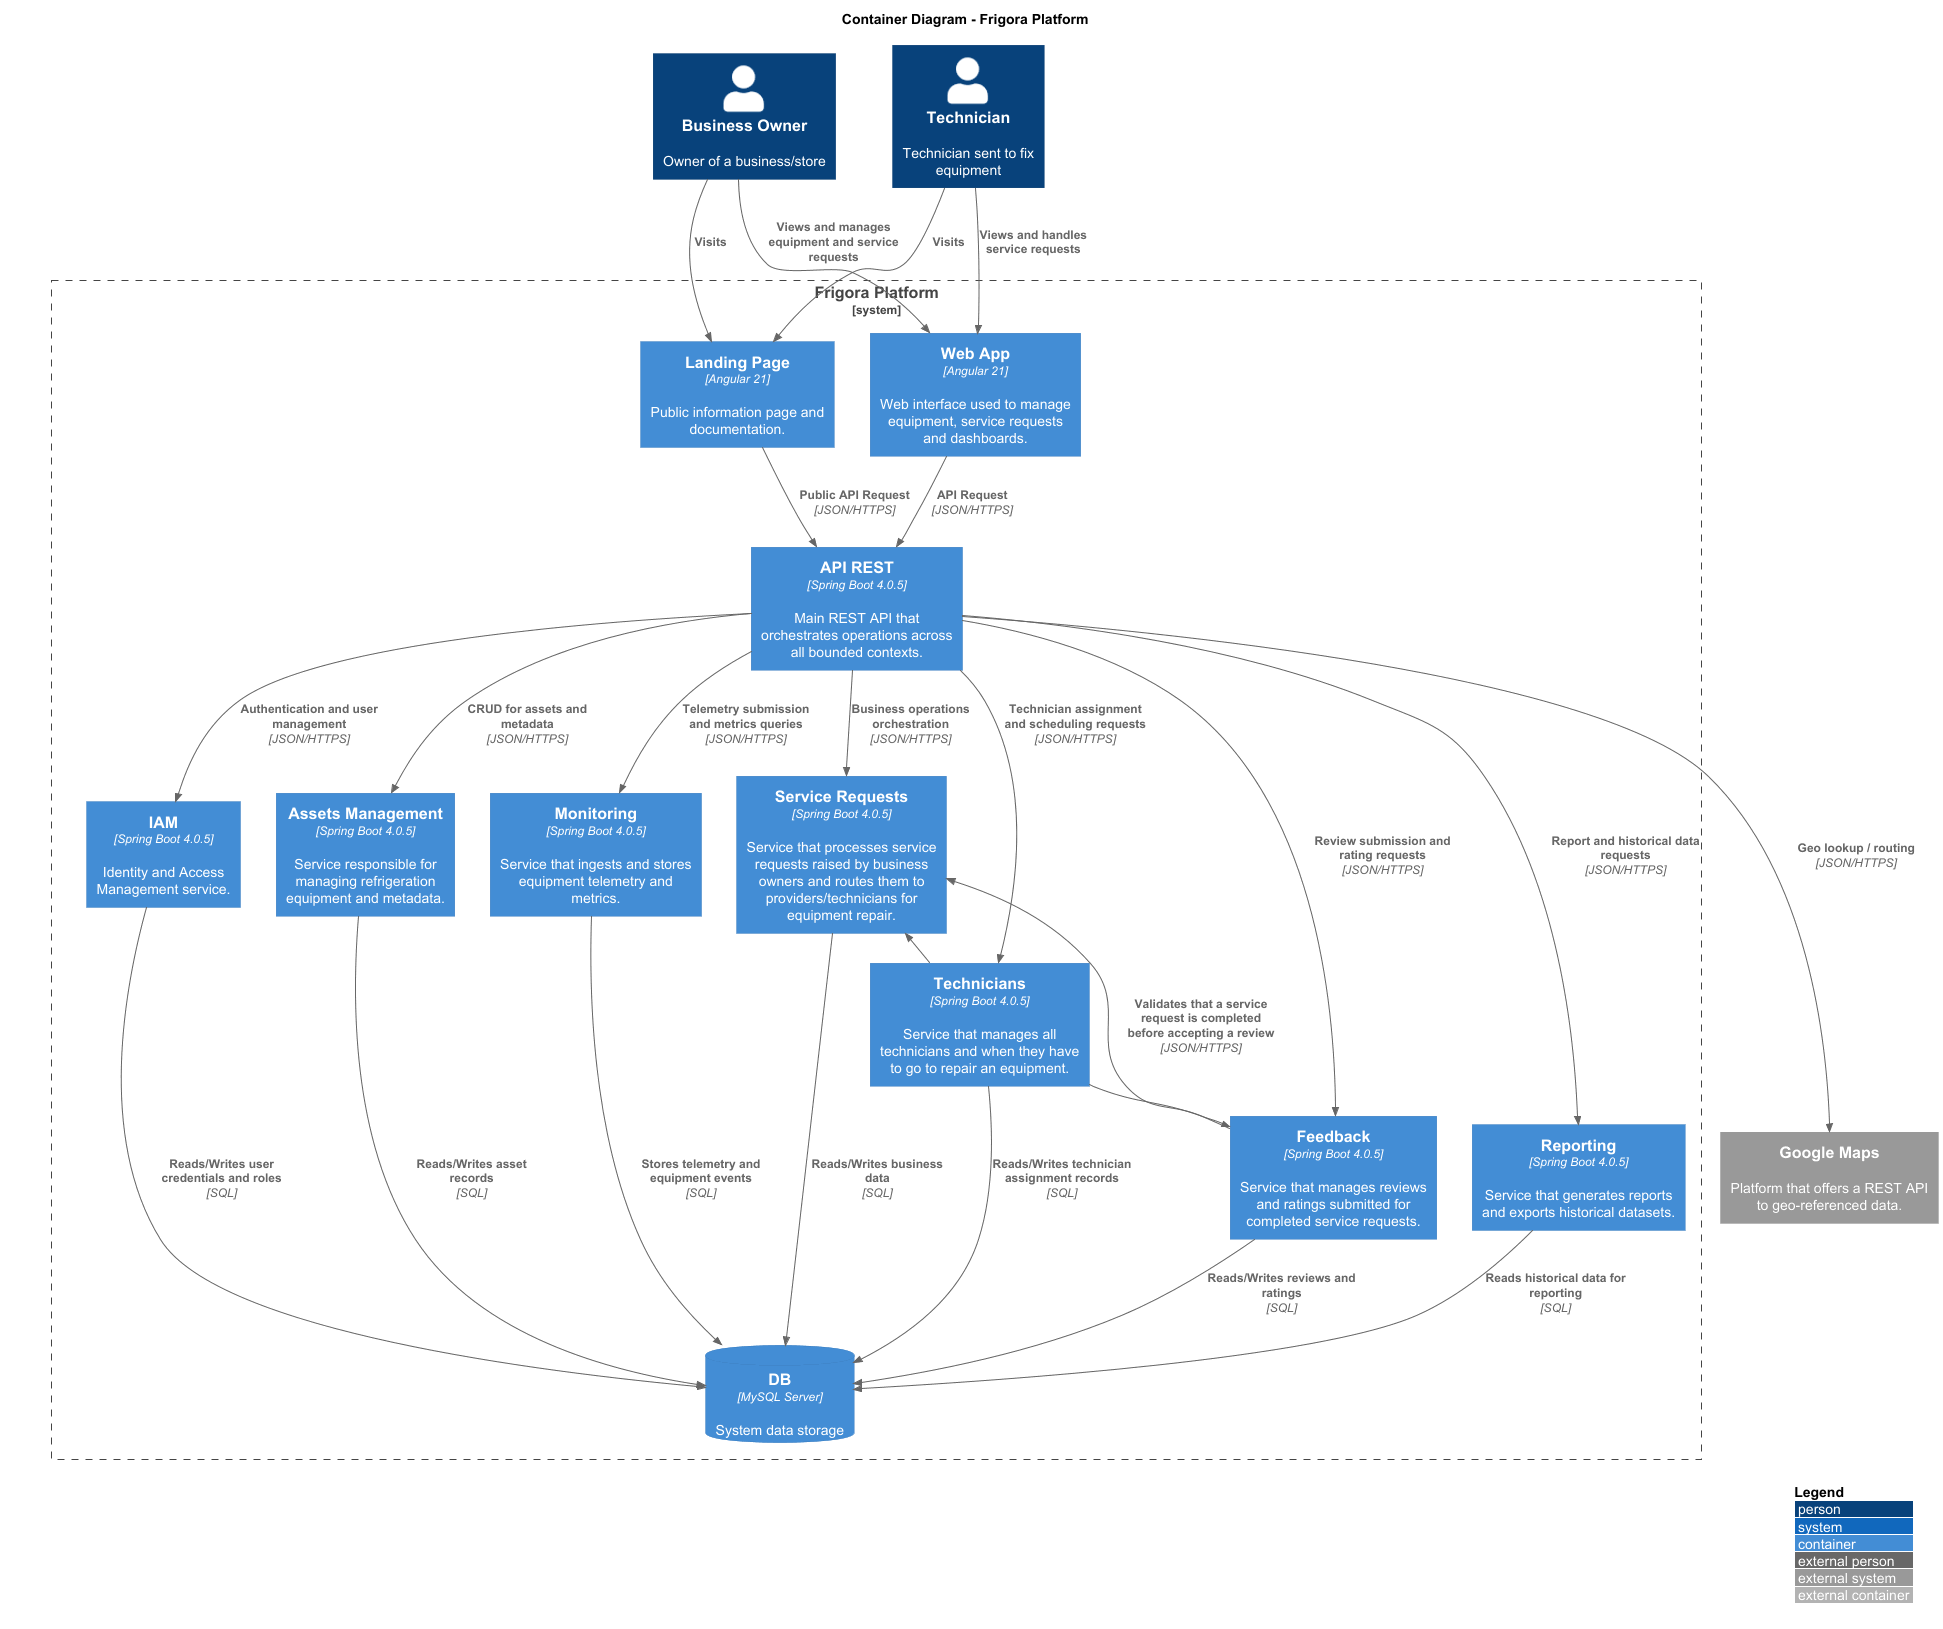

The diagram above was rendered by PlantUML. Its source (embedded in the PNG):
@startuml Frigora_Container_Diagram

!include https://raw.githubusercontent.com/plantuml-stdlib/C4-PlantUML/master/C4_Container.puml

LAYOUT_TOP_DOWN()
LAYOUT_WITH_LEGEND()

title Container Diagram - Frigora Platform

Person(businessOwner, "Business Owner", "Owner of a business/store")
Person(technician, "Technician", "Technician sent to fix equipment")

System_Boundary(frigora, "Frigora Platform") {

    Container(landingPage, "Landing Page", "Angular 21", "Public information page and documentation.")
    Container(webApp, "Web App", "Angular 21", "Web interface used to manage equipment, service requests and dashboards.")

    Container(apiRest, "API REST", "Spring Boot 4.0.5", "Main REST API that orchestrates operations across all bounded contexts.")

    Container(iam, "IAM", "Spring Boot 4.0.5", "Identity and Access Management service.")
    Container(assetsManagement, "Assets Management", "Spring Boot 4.0.5", "Service responsible for managing refrigeration equipment and metadata.")
    Container(monitoring, "Monitoring", "Spring Boot 4.0.5", "Service that ingests and stores equipment telemetry and metrics.")
    Container(services, "Service Requests", "Spring Boot 4.0.5", "Service that processes service requests raised by business owners and routes them to providers/technicians for equipment repair.")
    Container(technicians, "Technicians", "Spring Boot 4.0.5", "Service that manages all technicians and when they have to go to repair an equipment.")
    Container(feedback, "Feedback", "Spring Boot 4.0.5", "Service that manages reviews and ratings submitted for completed service requests.")
    Container(reporting, "Reporting", "Spring Boot 4.0.5", "Service that generates reports and exports historical datasets.")

    ContainerDb(db, "DB", "MySQL Server", "System data storage")
}

System_Ext(googleMaps, "Google Maps", "Platform that offers a REST API to geo-referenced data.")

' ---- Layout hints: keep the frontend row together ----
Lay_R(landingPage, webApp)

' ---- Layout hints: keep the bounded-context row together, in process order ----
Lay_R(iam, assetsManagement)
Lay_R(assetsManagement, monitoring)
Lay_R(monitoring, services)
Lay_R(services, technicians)
Lay_R(technicians, feedback)
Lay_R(feedback, reporting)

Lay_D(apiRest, iam)
Lay_D(apiRest, assetsManagement)
Lay_D(apiRest, monitoring)
Lay_D(apiRest, services)
Lay_D(apiRest, technicians)
Lay_D(apiRest, feedback)
Lay_D(apiRest, reporting)

Lay_D(iam, db)
Lay_D(assetsManagement, db)
Lay_D(monitoring, db)
Lay_D(services, db)
Lay_D(technicians, db)
Lay_D(feedback, db)
Lay_D(reporting, db)

Lay_R(reporting, googleMaps)

' ==================================================
' People -> Applications
' ==================================================
Rel(businessOwner, webApp, "Views and manages equipment and service requests")
Rel(businessOwner, landingPage, "Visits")

Rel(technician, webApp, "Views and handles service requests")
Rel(technician, landingPage, "Visits")

' ==================================================
' Front-end -> API
' ==================================================
Rel(landingPage, apiRest, "Public API Request", "JSON/HTTPS")
Rel(webApp, apiRest, "API Request", "JSON/HTTPS")

' ==================================================
' API -> bounded contexts
' ==================================================
Rel_D(apiRest, iam, "Authentication and user management", "JSON/HTTPS")
Rel_D(apiRest, assetsManagement, "CRUD for assets and metadata", "JSON/HTTPS")
Rel_D(apiRest, monitoring, "Telemetry submission and metrics queries", "JSON/HTTPS")
Rel_D(apiRest, services, "Business operations orchestration", "JSON/HTTPS")
Rel_D(apiRest, technicians, "Technician assignment and scheduling requests", "JSON/HTTPS")
Rel_D(apiRest, feedback, "Review submission and rating requests", "JSON/HTTPS")
Rel_D(apiRest, reporting, "Report and historical data requests", "JSON/HTTPS")
Rel_R(apiRest, googleMaps, "Geo lookup / routing", "JSON/HTTPS")

' ==================================================
' Internal relationships (kept short, between neighbors)
' ==================================================
Rel_R(technicians, services, "Reads/writes services pending for technicians", "JSON/HTTPS")
Rel_R(technicians, feedback, "Links a review to the technician who performed the service", "JSON/HTTPS")
Rel_U(feedback, services, "Validates that a service request is completed before accepting a review", "JSON/HTTPS")

' ==================================================
' Bounded contexts -> Database
' ==================================================
Rel_D(iam, db, "Reads/Writes user credentials and roles", "SQL")
Rel_D(assetsManagement, db, "Reads/Writes asset records", "SQL")
Rel_D(monitoring, db, "Stores telemetry and equipment events", "SQL")
Rel_D(services, db, "Reads/Writes business data", "SQL")
Rel_D(technicians, db, "Reads/Writes technician assignment records", "SQL")
Rel_D(feedback, db, "Reads/Writes reviews and ratings", "SQL")
Rel_D(reporting, db, "Reads historical data for reporting", "SQL")

@enduml